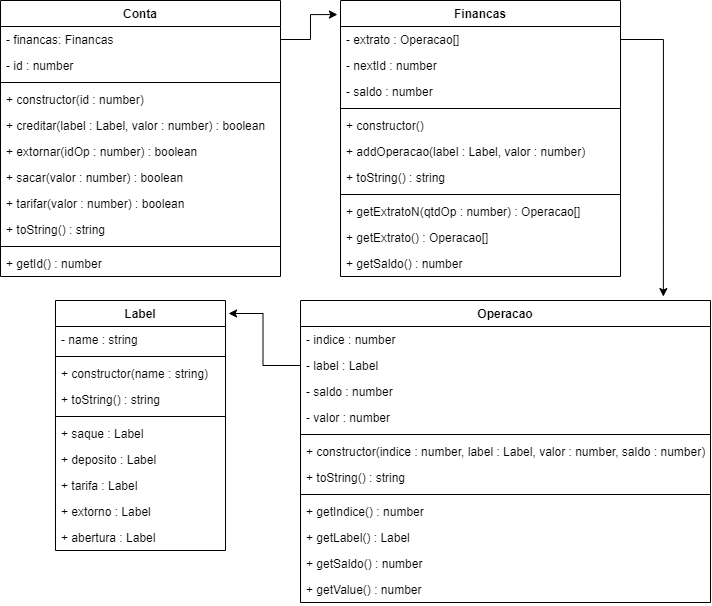

The diagram above was exported from draw.io. Its source (the exported page's mxGraphModel, read from the mxfile embedded in the PNG):
<mxGraphModel dx="723" dy="375" grid="1" gridSize="10" guides="1" tooltips="1" connect="1" arrows="1" fold="1" page="1" pageScale="1" pageWidth="827" pageHeight="1169" math="0" shadow="0">
  <root>
    <mxCell id="WIyWlLk6GJQsqaUBKTNV-0" />
    <mxCell id="WIyWlLk6GJQsqaUBKTNV-1" parent="WIyWlLk6GJQsqaUBKTNV-0" />
    <mxCell id="77J3otmawl4anvlRJEA9-12" value="Conta" style="swimlane;fontStyle=1;childLayout=stackLayout;horizontal=1;startSize=26;fillColor=none;horizontalStack=0;resizeParent=1;resizeParentMax=0;resizeLast=0;collapsible=1;marginBottom=0;" parent="WIyWlLk6GJQsqaUBKTNV-1" vertex="1">
      <mxGeometry x="10" y="10" width="280" height="276" as="geometry" />
    </mxCell>
    <mxCell id="77J3otmawl4anvlRJEA9-13" value="- financas: Financas" style="text;strokeColor=none;fillColor=none;align=left;verticalAlign=top;spacingLeft=4;spacingRight=4;overflow=hidden;rotatable=0;points=[[0,0.5],[1,0.5]];portConstraint=eastwest;" parent="77J3otmawl4anvlRJEA9-12" vertex="1">
      <mxGeometry y="26" width="280" height="26" as="geometry" />
    </mxCell>
    <mxCell id="77J3otmawl4anvlRJEA9-3" value="- id : number" style="text;strokeColor=none;fillColor=none;align=left;verticalAlign=top;spacingLeft=4;spacingRight=4;overflow=hidden;rotatable=0;points=[[0,0.5],[1,0.5]];portConstraint=eastwest;" parent="77J3otmawl4anvlRJEA9-12" vertex="1">
      <mxGeometry y="52" width="280" height="26" as="geometry" />
    </mxCell>
    <mxCell id="77J3otmawl4anvlRJEA9-16" value="" style="line;strokeWidth=1;fillColor=none;align=left;verticalAlign=middle;spacingTop=-1;spacingLeft=3;spacingRight=3;rotatable=0;labelPosition=right;points=[];portConstraint=eastwest;" parent="77J3otmawl4anvlRJEA9-12" vertex="1">
      <mxGeometry y="78" width="280" height="8" as="geometry" />
    </mxCell>
    <mxCell id="77J3otmawl4anvlRJEA9-14" value="+ constructor(id : number)" style="text;strokeColor=none;fillColor=none;align=left;verticalAlign=top;spacingLeft=4;spacingRight=4;overflow=hidden;rotatable=0;points=[[0,0.5],[1,0.5]];portConstraint=eastwest;" parent="77J3otmawl4anvlRJEA9-12" vertex="1">
      <mxGeometry y="86" width="280" height="26" as="geometry" />
    </mxCell>
    <mxCell id="77J3otmawl4anvlRJEA9-15" value="+ creditar(label : Label, valor : number) : boolean" style="text;strokeColor=none;fillColor=none;align=left;verticalAlign=top;spacingLeft=4;spacingRight=4;overflow=hidden;rotatable=0;points=[[0,0.5],[1,0.5]];portConstraint=eastwest;" parent="77J3otmawl4anvlRJEA9-12" vertex="1">
      <mxGeometry y="112" width="280" height="26" as="geometry" />
    </mxCell>
    <mxCell id="77J3otmawl4anvlRJEA9-17" value="+ extornar(idOp : number) : boolean" style="text;strokeColor=none;fillColor=none;align=left;verticalAlign=top;spacingLeft=4;spacingRight=4;overflow=hidden;rotatable=0;points=[[0,0.5],[1,0.5]];portConstraint=eastwest;" parent="77J3otmawl4anvlRJEA9-12" vertex="1">
      <mxGeometry y="138" width="280" height="26" as="geometry" />
    </mxCell>
    <mxCell id="77J3otmawl4anvlRJEA9-19" value="+ sacar(valor : number) : boolean" style="text;strokeColor=none;fillColor=none;align=left;verticalAlign=top;spacingLeft=4;spacingRight=4;overflow=hidden;rotatable=0;points=[[0,0.5],[1,0.5]];portConstraint=eastwest;" parent="77J3otmawl4anvlRJEA9-12" vertex="1">
      <mxGeometry y="164" width="280" height="26" as="geometry" />
    </mxCell>
    <mxCell id="77J3otmawl4anvlRJEA9-18" value="+ tarifar(valor : number) : boolean" style="text;strokeColor=none;fillColor=none;align=left;verticalAlign=top;spacingLeft=4;spacingRight=4;overflow=hidden;rotatable=0;points=[[0,0.5],[1,0.5]];portConstraint=eastwest;" parent="77J3otmawl4anvlRJEA9-12" vertex="1">
      <mxGeometry y="190" width="280" height="26" as="geometry" />
    </mxCell>
    <mxCell id="77J3otmawl4anvlRJEA9-20" value="+ toString() : string" style="text;strokeColor=none;fillColor=none;align=left;verticalAlign=top;spacingLeft=4;spacingRight=4;overflow=hidden;rotatable=0;points=[[0,0.5],[1,0.5]];portConstraint=eastwest;" parent="77J3otmawl4anvlRJEA9-12" vertex="1">
      <mxGeometry y="216" width="280" height="26" as="geometry" />
    </mxCell>
    <mxCell id="TX5e4-Wfu5cU_tNKpfXL-0" value="" style="line;strokeWidth=1;fillColor=none;align=left;verticalAlign=middle;spacingTop=-1;spacingLeft=3;spacingRight=3;rotatable=0;labelPosition=right;points=[];portConstraint=eastwest;" vertex="1" parent="77J3otmawl4anvlRJEA9-12">
      <mxGeometry y="242" width="280" height="8" as="geometry" />
    </mxCell>
    <mxCell id="TX5e4-Wfu5cU_tNKpfXL-1" value="+ getId() : number" style="text;strokeColor=none;fillColor=none;align=left;verticalAlign=top;spacingLeft=4;spacingRight=4;overflow=hidden;rotatable=0;points=[[0,0.5],[1,0.5]];portConstraint=eastwest;" vertex="1" parent="77J3otmawl4anvlRJEA9-12">
      <mxGeometry y="250" width="280" height="26" as="geometry" />
    </mxCell>
    <mxCell id="77J3otmawl4anvlRJEA9-21" value="Financas" style="swimlane;fontStyle=1;childLayout=stackLayout;horizontal=1;startSize=26;fillColor=none;horizontalStack=0;resizeParent=1;resizeParentMax=0;resizeLast=0;collapsible=1;marginBottom=0;" parent="WIyWlLk6GJQsqaUBKTNV-1" vertex="1">
      <mxGeometry x="350" y="10" width="280" height="276" as="geometry" />
    </mxCell>
    <mxCell id="77J3otmawl4anvlRJEA9-22" value="- extrato : Operacao[]" style="text;strokeColor=none;fillColor=none;align=left;verticalAlign=top;spacingLeft=4;spacingRight=4;overflow=hidden;rotatable=0;points=[[0,0.5],[1,0.5]];portConstraint=eastwest;" parent="77J3otmawl4anvlRJEA9-21" vertex="1">
      <mxGeometry y="26" width="280" height="26" as="geometry" />
    </mxCell>
    <mxCell id="77J3otmawl4anvlRJEA9-23" value="- nextId : number" style="text;strokeColor=none;fillColor=none;align=left;verticalAlign=top;spacingLeft=4;spacingRight=4;overflow=hidden;rotatable=0;points=[[0,0.5],[1,0.5]];portConstraint=eastwest;" parent="77J3otmawl4anvlRJEA9-21" vertex="1">
      <mxGeometry y="52" width="280" height="26" as="geometry" />
    </mxCell>
    <mxCell id="77J3otmawl4anvlRJEA9-31" value="- saldo : number" style="text;strokeColor=none;fillColor=none;align=left;verticalAlign=top;spacingLeft=4;spacingRight=4;overflow=hidden;rotatable=0;points=[[0,0.5],[1,0.5]];portConstraint=eastwest;" parent="77J3otmawl4anvlRJEA9-21" vertex="1">
      <mxGeometry y="78" width="280" height="26" as="geometry" />
    </mxCell>
    <mxCell id="77J3otmawl4anvlRJEA9-24" value="" style="line;strokeWidth=1;fillColor=none;align=left;verticalAlign=middle;spacingTop=-1;spacingLeft=3;spacingRight=3;rotatable=0;labelPosition=right;points=[];portConstraint=eastwest;" parent="77J3otmawl4anvlRJEA9-21" vertex="1">
      <mxGeometry y="104" width="280" height="8" as="geometry" />
    </mxCell>
    <mxCell id="77J3otmawl4anvlRJEA9-25" value="+ constructor()" style="text;strokeColor=none;fillColor=none;align=left;verticalAlign=top;spacingLeft=4;spacingRight=4;overflow=hidden;rotatable=0;points=[[0,0.5],[1,0.5]];portConstraint=eastwest;" parent="77J3otmawl4anvlRJEA9-21" vertex="1">
      <mxGeometry y="112" width="280" height="26" as="geometry" />
    </mxCell>
    <mxCell id="77J3otmawl4anvlRJEA9-26" value="+ addOperacao(label : Label, valor : number)" style="text;strokeColor=none;fillColor=none;align=left;verticalAlign=top;spacingLeft=4;spacingRight=4;overflow=hidden;rotatable=0;points=[[0,0.5],[1,0.5]];portConstraint=eastwest;" parent="77J3otmawl4anvlRJEA9-21" vertex="1">
      <mxGeometry y="138" width="280" height="26" as="geometry" />
    </mxCell>
    <mxCell id="77J3otmawl4anvlRJEA9-30" value="+ toString() : string" style="text;strokeColor=none;fillColor=none;align=left;verticalAlign=top;spacingLeft=4;spacingRight=4;overflow=hidden;rotatable=0;points=[[0,0.5],[1,0.5]];portConstraint=eastwest;" parent="77J3otmawl4anvlRJEA9-21" vertex="1">
      <mxGeometry y="164" width="280" height="26" as="geometry" />
    </mxCell>
    <mxCell id="77J3otmawl4anvlRJEA9-32" value="" style="line;strokeWidth=1;fillColor=none;align=left;verticalAlign=middle;spacingTop=-1;spacingLeft=3;spacingRight=3;rotatable=0;labelPosition=right;points=[];portConstraint=eastwest;" parent="77J3otmawl4anvlRJEA9-21" vertex="1">
      <mxGeometry y="190" width="280" height="8" as="geometry" />
    </mxCell>
    <mxCell id="77J3otmawl4anvlRJEA9-27" value="+ getExtratoN(qtdOp : number) : Operacao[]" style="text;strokeColor=none;fillColor=none;align=left;verticalAlign=top;spacingLeft=4;spacingRight=4;overflow=hidden;rotatable=0;points=[[0,0.5],[1,0.5]];portConstraint=eastwest;" parent="77J3otmawl4anvlRJEA9-21" vertex="1">
      <mxGeometry y="198" width="280" height="26" as="geometry" />
    </mxCell>
    <mxCell id="77J3otmawl4anvlRJEA9-33" value="+ getExtrato() : Operacao[]" style="text;strokeColor=none;fillColor=none;align=left;verticalAlign=top;spacingLeft=4;spacingRight=4;overflow=hidden;rotatable=0;points=[[0,0.5],[1,0.5]];portConstraint=eastwest;" parent="77J3otmawl4anvlRJEA9-21" vertex="1">
      <mxGeometry y="224" width="280" height="26" as="geometry" />
    </mxCell>
    <mxCell id="77J3otmawl4anvlRJEA9-34" value="+ getSaldo() : number" style="text;strokeColor=none;fillColor=none;align=left;verticalAlign=top;spacingLeft=4;spacingRight=4;overflow=hidden;rotatable=0;points=[[0,0.5],[1,0.5]];portConstraint=eastwest;" parent="77J3otmawl4anvlRJEA9-21" vertex="1">
      <mxGeometry y="250" width="280" height="26" as="geometry" />
    </mxCell>
    <mxCell id="77J3otmawl4anvlRJEA9-35" value="Operacao" style="swimlane;fontStyle=1;childLayout=stackLayout;horizontal=1;startSize=26;fillColor=none;horizontalStack=0;resizeParent=1;resizeParentMax=0;resizeLast=0;collapsible=1;marginBottom=0;" parent="WIyWlLk6GJQsqaUBKTNV-1" vertex="1">
      <mxGeometry x="310" y="310" width="410" height="302" as="geometry" />
    </mxCell>
    <mxCell id="77J3otmawl4anvlRJEA9-36" value="- indice : number" style="text;strokeColor=none;fillColor=none;align=left;verticalAlign=top;spacingLeft=4;spacingRight=4;overflow=hidden;rotatable=0;points=[[0,0.5],[1,0.5]];portConstraint=eastwest;" parent="77J3otmawl4anvlRJEA9-35" vertex="1">
      <mxGeometry y="26" width="410" height="26" as="geometry" />
    </mxCell>
    <mxCell id="77J3otmawl4anvlRJEA9-37" value="- label : Label" style="text;strokeColor=none;fillColor=none;align=left;verticalAlign=top;spacingLeft=4;spacingRight=4;overflow=hidden;rotatable=0;points=[[0,0.5],[1,0.5]];portConstraint=eastwest;" parent="77J3otmawl4anvlRJEA9-35" vertex="1">
      <mxGeometry y="52" width="410" height="26" as="geometry" />
    </mxCell>
    <mxCell id="77J3otmawl4anvlRJEA9-38" value="- saldo : number" style="text;strokeColor=none;fillColor=none;align=left;verticalAlign=top;spacingLeft=4;spacingRight=4;overflow=hidden;rotatable=0;points=[[0,0.5],[1,0.5]];portConstraint=eastwest;" parent="77J3otmawl4anvlRJEA9-35" vertex="1">
      <mxGeometry y="78" width="410" height="26" as="geometry" />
    </mxCell>
    <mxCell id="77J3otmawl4anvlRJEA9-47" value="- valor : number" style="text;strokeColor=none;fillColor=none;align=left;verticalAlign=top;spacingLeft=4;spacingRight=4;overflow=hidden;rotatable=0;points=[[0,0.5],[1,0.5]];portConstraint=eastwest;" parent="77J3otmawl4anvlRJEA9-35" vertex="1">
      <mxGeometry y="104" width="410" height="26" as="geometry" />
    </mxCell>
    <mxCell id="77J3otmawl4anvlRJEA9-39" value="" style="line;strokeWidth=1;fillColor=none;align=left;verticalAlign=middle;spacingTop=-1;spacingLeft=3;spacingRight=3;rotatable=0;labelPosition=right;points=[];portConstraint=eastwest;" parent="77J3otmawl4anvlRJEA9-35" vertex="1">
      <mxGeometry y="130" width="410" height="8" as="geometry" />
    </mxCell>
    <mxCell id="77J3otmawl4anvlRJEA9-40" value="+ constructor(indice : number, label : Label, valor : number, saldo : number)" style="text;strokeColor=none;fillColor=none;align=left;verticalAlign=top;spacingLeft=4;spacingRight=4;overflow=hidden;rotatable=0;points=[[0,0.5],[1,0.5]];portConstraint=eastwest;" parent="77J3otmawl4anvlRJEA9-35" vertex="1">
      <mxGeometry y="138" width="410" height="26" as="geometry" />
    </mxCell>
    <mxCell id="77J3otmawl4anvlRJEA9-43" value="+ toString() : string" style="text;strokeColor=none;fillColor=none;align=left;verticalAlign=top;spacingLeft=4;spacingRight=4;overflow=hidden;rotatable=0;points=[[0,0.5],[1,0.5]];portConstraint=eastwest;" parent="77J3otmawl4anvlRJEA9-35" vertex="1">
      <mxGeometry y="164" width="410" height="26" as="geometry" />
    </mxCell>
    <mxCell id="77J3otmawl4anvlRJEA9-44" value="" style="line;strokeWidth=1;fillColor=none;align=left;verticalAlign=middle;spacingTop=-1;spacingLeft=3;spacingRight=3;rotatable=0;labelPosition=right;points=[];portConstraint=eastwest;" parent="77J3otmawl4anvlRJEA9-35" vertex="1">
      <mxGeometry y="190" width="410" height="8" as="geometry" />
    </mxCell>
    <mxCell id="77J3otmawl4anvlRJEA9-45" value="+ getIndice() : number" style="text;strokeColor=none;fillColor=none;align=left;verticalAlign=top;spacingLeft=4;spacingRight=4;overflow=hidden;rotatable=0;points=[[0,0.5],[1,0.5]];portConstraint=eastwest;" parent="77J3otmawl4anvlRJEA9-35" vertex="1">
      <mxGeometry y="198" width="410" height="26" as="geometry" />
    </mxCell>
    <mxCell id="77J3otmawl4anvlRJEA9-49" value="+ getLabel() : Label" style="text;strokeColor=none;fillColor=none;align=left;verticalAlign=top;spacingLeft=4;spacingRight=4;overflow=hidden;rotatable=0;points=[[0,0.5],[1,0.5]];portConstraint=eastwest;" parent="77J3otmawl4anvlRJEA9-35" vertex="1">
      <mxGeometry y="224" width="410" height="26" as="geometry" />
    </mxCell>
    <mxCell id="77J3otmawl4anvlRJEA9-46" value="+ getSaldo() : number" style="text;strokeColor=none;fillColor=none;align=left;verticalAlign=top;spacingLeft=4;spacingRight=4;overflow=hidden;rotatable=0;points=[[0,0.5],[1,0.5]];portConstraint=eastwest;" parent="77J3otmawl4anvlRJEA9-35" vertex="1">
      <mxGeometry y="250" width="410" height="26" as="geometry" />
    </mxCell>
    <mxCell id="77J3otmawl4anvlRJEA9-48" value="+ getValue() : number" style="text;strokeColor=none;fillColor=none;align=left;verticalAlign=top;spacingLeft=4;spacingRight=4;overflow=hidden;rotatable=0;points=[[0,0.5],[1,0.5]];portConstraint=eastwest;" parent="77J3otmawl4anvlRJEA9-35" vertex="1">
      <mxGeometry y="276" width="410" height="26" as="geometry" />
    </mxCell>
    <mxCell id="77J3otmawl4anvlRJEA9-50" value="Label" style="swimlane;fontStyle=1;childLayout=stackLayout;horizontal=1;startSize=26;fillColor=none;horizontalStack=0;resizeParent=1;resizeParentMax=0;resizeLast=0;collapsible=1;marginBottom=0;" parent="WIyWlLk6GJQsqaUBKTNV-1" vertex="1">
      <mxGeometry x="65" y="310" width="170" height="250" as="geometry" />
    </mxCell>
    <mxCell id="77J3otmawl4anvlRJEA9-51" value="- name : string" style="text;strokeColor=none;fillColor=none;align=left;verticalAlign=top;spacingLeft=4;spacingRight=4;overflow=hidden;rotatable=0;points=[[0,0.5],[1,0.5]];portConstraint=eastwest;" parent="77J3otmawl4anvlRJEA9-50" vertex="1">
      <mxGeometry y="26" width="170" height="26" as="geometry" />
    </mxCell>
    <mxCell id="77J3otmawl4anvlRJEA9-54" value="" style="line;strokeWidth=1;fillColor=none;align=left;verticalAlign=middle;spacingTop=-1;spacingLeft=3;spacingRight=3;rotatable=0;labelPosition=right;points=[];portConstraint=eastwest;" parent="77J3otmawl4anvlRJEA9-50" vertex="1">
      <mxGeometry y="52" width="170" height="8" as="geometry" />
    </mxCell>
    <mxCell id="77J3otmawl4anvlRJEA9-55" value="+ constructor(name : string)" style="text;strokeColor=none;fillColor=none;align=left;verticalAlign=top;spacingLeft=4;spacingRight=4;overflow=hidden;rotatable=0;points=[[0,0.5],[1,0.5]];portConstraint=eastwest;" parent="77J3otmawl4anvlRJEA9-50" vertex="1">
      <mxGeometry y="60" width="170" height="26" as="geometry" />
    </mxCell>
    <mxCell id="77J3otmawl4anvlRJEA9-57" value="+ toString() : string" style="text;strokeColor=none;fillColor=none;align=left;verticalAlign=top;spacingLeft=4;spacingRight=4;overflow=hidden;rotatable=0;points=[[0,0.5],[1,0.5]];portConstraint=eastwest;" parent="77J3otmawl4anvlRJEA9-50" vertex="1">
      <mxGeometry y="86" width="170" height="26" as="geometry" />
    </mxCell>
    <mxCell id="77J3otmawl4anvlRJEA9-58" value="" style="line;strokeWidth=1;fillColor=none;align=left;verticalAlign=middle;spacingTop=-1;spacingLeft=3;spacingRight=3;rotatable=0;labelPosition=right;points=[];portConstraint=eastwest;" parent="77J3otmawl4anvlRJEA9-50" vertex="1">
      <mxGeometry y="112" width="170" height="8" as="geometry" />
    </mxCell>
    <mxCell id="77J3otmawl4anvlRJEA9-65" value="+ saque : Label" style="text;strokeColor=none;fillColor=none;align=left;verticalAlign=top;spacingLeft=4;spacingRight=4;overflow=hidden;rotatable=0;points=[[0,0.5],[1,0.5]];portConstraint=eastwest;" parent="77J3otmawl4anvlRJEA9-50" vertex="1">
      <mxGeometry y="120" width="170" height="26" as="geometry" />
    </mxCell>
    <mxCell id="77J3otmawl4anvlRJEA9-62" value="+ deposito : Label" style="text;strokeColor=none;fillColor=none;align=left;verticalAlign=top;spacingLeft=4;spacingRight=4;overflow=hidden;rotatable=0;points=[[0,0.5],[1,0.5]];portConstraint=eastwest;" parent="77J3otmawl4anvlRJEA9-50" vertex="1">
      <mxGeometry y="146" width="170" height="26" as="geometry" />
    </mxCell>
    <mxCell id="77J3otmawl4anvlRJEA9-63" value="+ tarifa : Label" style="text;strokeColor=none;fillColor=none;align=left;verticalAlign=top;spacingLeft=4;spacingRight=4;overflow=hidden;rotatable=0;points=[[0,0.5],[1,0.5]];portConstraint=eastwest;" parent="77J3otmawl4anvlRJEA9-50" vertex="1">
      <mxGeometry y="172" width="170" height="26" as="geometry" />
    </mxCell>
    <mxCell id="77J3otmawl4anvlRJEA9-66" value="+ extorno : Label" style="text;strokeColor=none;fillColor=none;align=left;verticalAlign=top;spacingLeft=4;spacingRight=4;overflow=hidden;rotatable=0;points=[[0,0.5],[1,0.5]];portConstraint=eastwest;" parent="77J3otmawl4anvlRJEA9-50" vertex="1">
      <mxGeometry y="198" width="170" height="26" as="geometry" />
    </mxCell>
    <mxCell id="77J3otmawl4anvlRJEA9-64" value="+ abertura : Label" style="text;strokeColor=none;fillColor=none;align=left;verticalAlign=top;spacingLeft=4;spacingRight=4;overflow=hidden;rotatable=0;points=[[0,0.5],[1,0.5]];portConstraint=eastwest;" parent="77J3otmawl4anvlRJEA9-50" vertex="1">
      <mxGeometry y="224" width="170" height="26" as="geometry" />
    </mxCell>
    <mxCell id="77J3otmawl4anvlRJEA9-67" value="" style="edgeStyle=orthogonalEdgeStyle;rounded=0;orthogonalLoop=1;jettySize=auto;html=1;entryX=-0.011;entryY=0.051;entryDx=0;entryDy=0;entryPerimeter=0;" parent="WIyWlLk6GJQsqaUBKTNV-1" source="77J3otmawl4anvlRJEA9-13" target="77J3otmawl4anvlRJEA9-21" edge="1">
      <mxGeometry relative="1" as="geometry" />
    </mxCell>
    <mxCell id="77J3otmawl4anvlRJEA9-68" style="edgeStyle=orthogonalEdgeStyle;rounded=0;orthogonalLoop=1;jettySize=auto;html=1;entryX=0.885;entryY=-0.013;entryDx=0;entryDy=0;entryPerimeter=0;" parent="WIyWlLk6GJQsqaUBKTNV-1" source="77J3otmawl4anvlRJEA9-22" target="77J3otmawl4anvlRJEA9-35" edge="1">
      <mxGeometry relative="1" as="geometry" />
    </mxCell>
    <mxCell id="77J3otmawl4anvlRJEA9-70" style="edgeStyle=orthogonalEdgeStyle;rounded=0;orthogonalLoop=1;jettySize=auto;html=1;entryX=1.018;entryY=0.052;entryDx=0;entryDy=0;entryPerimeter=0;" parent="WIyWlLk6GJQsqaUBKTNV-1" source="77J3otmawl4anvlRJEA9-37" target="77J3otmawl4anvlRJEA9-50" edge="1">
      <mxGeometry relative="1" as="geometry" />
    </mxCell>
  </root>
</mxGraphModel>